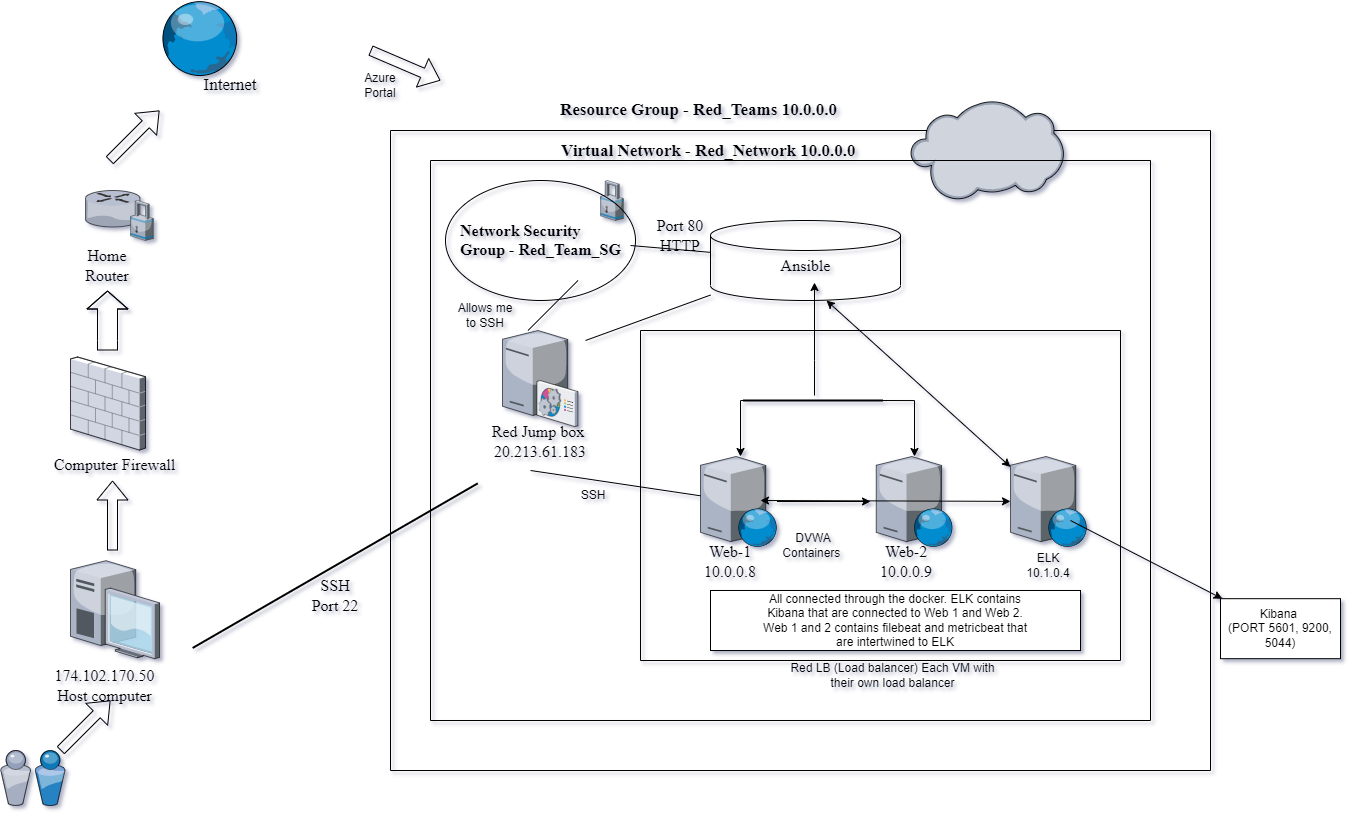

The diagram above was exported from draw.io. Its source (the exported page's mxGraphModel, read from the mxfile embedded in the PNG):
<mxGraphModel dx="1464" dy="787" grid="1" gridSize="10" guides="1" tooltips="1" connect="1" arrows="1" fold="1" page="1" pageScale="1" pageWidth="1100" pageHeight="850" background="none" math="0" shadow="0">
  <root>
    <mxCell id="0" />
    <mxCell id="1" parent="0" />
    <mxCell id="b2PvA09qS75ITyYdcIcg-1" value="" style="verticalLabelPosition=bottom;sketch=0;aspect=fixed;html=1;verticalAlign=top;strokeColor=none;align=center;outlineConnect=0;shape=mxgraph.citrix.desktop;" parent="1" vertex="1">
      <mxGeometry x="80" y="590.19" width="89" height="98" as="geometry" />
    </mxCell>
    <mxCell id="b2PvA09qS75ITyYdcIcg-2" value="" style="verticalLabelPosition=bottom;sketch=0;aspect=fixed;html=1;verticalAlign=top;strokeColor=none;align=center;outlineConnect=0;shape=mxgraph.citrix.firewall;" parent="1" vertex="1">
      <mxGeometry x="80" y="386.5" width="75" height="93" as="geometry" />
    </mxCell>
    <mxCell id="b2PvA09qS75ITyYdcIcg-3" value="" style="verticalLabelPosition=bottom;sketch=0;aspect=fixed;html=1;verticalAlign=top;strokeColor=none;align=center;outlineConnect=0;shape=mxgraph.citrix.router;" parent="1" vertex="1">
      <mxGeometry x="95" y="220" width="55" height="36.5" as="geometry" />
    </mxCell>
    <mxCell id="b2PvA09qS75ITyYdcIcg-4" value="" style="shape=flexArrow;endArrow=classic;html=1;rounded=0;width=20;endSize=5.67;" parent="1" edge="1">
      <mxGeometry width="50" height="50" relative="1" as="geometry">
        <mxPoint x="117" y="380" as="sourcePoint" />
        <mxPoint x="117" y="320" as="targetPoint" />
        <Array as="points">
          <mxPoint x="117" y="370" />
        </Array>
      </mxGeometry>
    </mxCell>
    <mxCell id="b2PvA09qS75ITyYdcIcg-5" value="" style="shape=flexArrow;endArrow=classic;html=1;rounded=0;" parent="1" edge="1">
      <mxGeometry width="50" height="50" relative="1" as="geometry">
        <mxPoint x="122" y="580" as="sourcePoint" />
        <mxPoint x="122" y="510" as="targetPoint" />
        <Array as="points">
          <mxPoint x="122" y="580.5" />
        </Array>
      </mxGeometry>
    </mxCell>
    <mxCell id="b2PvA09qS75ITyYdcIcg-6" value="" style="verticalLabelPosition=bottom;sketch=0;aspect=fixed;html=1;verticalAlign=top;strokeColor=none;align=center;outlineConnect=0;shape=mxgraph.citrix.security;" parent="1" vertex="1">
      <mxGeometry x="140" y="230" width="22.82" height="40" as="geometry" />
    </mxCell>
    <mxCell id="b2PvA09qS75ITyYdcIcg-7" value="" style="shape=flexArrow;endArrow=classic;html=1;rounded=0;" parent="1" edge="1">
      <mxGeometry width="50" height="50" relative="1" as="geometry">
        <mxPoint x="119" y="190" as="sourcePoint" />
        <mxPoint x="169" y="140" as="targetPoint" />
      </mxGeometry>
    </mxCell>
    <mxCell id="b2PvA09qS75ITyYdcIcg-12" value="" style="swimlane;startSize=0;fontFamily=Times New Roman;" parent="1" vertex="1">
      <mxGeometry x="400" y="160" width="820" height="640" as="geometry" />
    </mxCell>
    <mxCell id="b2PvA09qS75ITyYdcIcg-8" value="" style="verticalLabelPosition=bottom;sketch=0;aspect=fixed;html=1;verticalAlign=top;strokeColor=none;align=center;outlineConnect=0;shape=mxgraph.citrix.cloud;" parent="b2PvA09qS75ITyYdcIcg-12" vertex="1">
      <mxGeometry x="520" y="-30" width="153.23" height="100" as="geometry" />
    </mxCell>
    <mxCell id="b2PvA09qS75ITyYdcIcg-14" value="&lt;h1&gt;&lt;font style=&quot;font-size: 17px&quot;&gt;Resource Group - Red_Teams 10.0.0.0&lt;/font&gt;&lt;/h1&gt;" style="text;html=1;strokeColor=none;fillColor=none;spacing=5;spacingTop=-20;whiteSpace=wrap;overflow=hidden;rounded=0;fontFamily=Times New Roman;fontSize=14;" parent="1" vertex="1">
      <mxGeometry x="565" y="110" width="340" height="120" as="geometry" />
    </mxCell>
    <mxCell id="b2PvA09qS75ITyYdcIcg-15" value="" style="shape=flexArrow;endArrow=classic;html=1;rounded=0;fontFamily=Times New Roman;fontSize=16;" parent="1" edge="1">
      <mxGeometry width="50" height="50" relative="1" as="geometry">
        <mxPoint x="380" y="80" as="sourcePoint" />
        <mxPoint x="450" y="110" as="targetPoint" />
      </mxGeometry>
    </mxCell>
    <mxCell id="b2PvA09qS75ITyYdcIcg-16" value="174.102.170.50&lt;br&gt;Host computer" style="text;html=1;strokeColor=none;fillColor=none;align=center;verticalAlign=middle;whiteSpace=wrap;rounded=0;fontFamily=Times New Roman;fontSize=16;" parent="1" vertex="1">
      <mxGeometry x="67.32" y="700" width="95.5" height="30" as="geometry" />
    </mxCell>
    <mxCell id="b2PvA09qS75ITyYdcIcg-18" value="" style="swimlane;startSize=0;fontFamily=Times New Roman;fontSize=16;" parent="1" vertex="1">
      <mxGeometry x="440" y="190" width="720" height="560" as="geometry" />
    </mxCell>
    <mxCell id="b2PvA09qS75ITyYdcIcg-22" value="" style="verticalLabelPosition=bottom;sketch=0;aspect=fixed;html=1;verticalAlign=top;strokeColor=none;align=center;outlineConnect=0;shape=mxgraph.citrix.security;fontFamily=Times New Roman;fontSize=17;" parent="b2PvA09qS75ITyYdcIcg-18" vertex="1">
      <mxGeometry x="170" y="20" width="22.82" height="40" as="geometry" />
    </mxCell>
    <mxCell id="b2PvA09qS75ITyYdcIcg-23" value="&lt;h1 style=&quot;font-size: 16px;&quot;&gt;&lt;span style=&quot;font-size: 16px;&quot;&gt;Network Security Group - Red_Team_SG&lt;/span&gt;&lt;/h1&gt;" style="text;html=1;strokeColor=none;fillColor=none;spacing=5;spacingTop=-20;whiteSpace=wrap;overflow=hidden;rounded=0;fontFamily=Times New Roman;fontSize=16;" parent="b2PvA09qS75ITyYdcIcg-18" vertex="1">
      <mxGeometry x="25" y="60" width="170" height="140" as="geometry" />
    </mxCell>
    <mxCell id="b2PvA09qS75ITyYdcIcg-26" value="" style="ellipse;whiteSpace=wrap;html=1;fontFamily=Times New Roman;fontSize=16;textOpacity=20;shadow=0;fillColor=none;" parent="b2PvA09qS75ITyYdcIcg-18" vertex="1">
      <mxGeometry x="15" y="20" width="190" height="120" as="geometry" />
    </mxCell>
    <mxCell id="b2PvA09qS75ITyYdcIcg-29" value="" style="verticalLabelPosition=bottom;sketch=0;aspect=fixed;html=1;verticalAlign=top;strokeColor=none;align=center;outlineConnect=0;shape=mxgraph.citrix.command_center;shadow=0;fontFamily=Times New Roman;fontSize=16;fillColor=none;" parent="b2PvA09qS75ITyYdcIcg-18" vertex="1">
      <mxGeometry x="72" y="170" width="75.5" height="96" as="geometry" />
    </mxCell>
    <mxCell id="b2PvA09qS75ITyYdcIcg-30" value="Red Jump box&amp;nbsp;&lt;br&gt;20.213.61.183" style="text;html=1;strokeColor=none;fillColor=none;align=center;verticalAlign=middle;whiteSpace=wrap;rounded=0;shadow=0;fontFamily=Times New Roman;fontSize=16;" parent="b2PvA09qS75ITyYdcIcg-18" vertex="1">
      <mxGeometry x="50" y="266" width="120.25" height="30" as="geometry" />
    </mxCell>
    <mxCell id="b2PvA09qS75ITyYdcIcg-37" value="" style="swimlane;startSize=0;shadow=0;fontFamily=Times New Roman;fontSize=16;fillColor=none;" parent="b2PvA09qS75ITyYdcIcg-18" vertex="1">
      <mxGeometry x="210" y="170" width="480" height="330" as="geometry" />
    </mxCell>
    <mxCell id="FPmNyFykg7pd02KUv5Bm-2" value="" style="edgeStyle=orthogonalEdgeStyle;rounded=0;orthogonalLoop=1;jettySize=auto;html=1;" parent="b2PvA09qS75ITyYdcIcg-37" source="b2PvA09qS75ITyYdcIcg-48" edge="1">
      <mxGeometry relative="1" as="geometry">
        <mxPoint x="230" y="171" as="targetPoint" />
      </mxGeometry>
    </mxCell>
    <mxCell id="b2PvA09qS75ITyYdcIcg-48" value="" style="verticalLabelPosition=bottom;sketch=0;aspect=fixed;html=1;verticalAlign=top;strokeColor=none;align=center;outlineConnect=0;shape=mxgraph.citrix.web_server;shadow=0;fontFamily=Times New Roman;fontSize=16;fillColor=none;" parent="b2PvA09qS75ITyYdcIcg-37" vertex="1">
      <mxGeometry x="60" y="126" width="76.5" height="90" as="geometry" />
    </mxCell>
    <mxCell id="b2PvA09qS75ITyYdcIcg-49" value="" style="verticalLabelPosition=bottom;sketch=0;aspect=fixed;html=1;verticalAlign=top;strokeColor=none;align=center;outlineConnect=0;shape=mxgraph.citrix.web_server;shadow=0;fontFamily=Times New Roman;fontSize=16;fillColor=none;" parent="b2PvA09qS75ITyYdcIcg-37" vertex="1">
      <mxGeometry x="235.75" y="126" width="76.5" height="90" as="geometry" />
    </mxCell>
    <mxCell id="b2PvA09qS75ITyYdcIcg-52" style="edgeStyle=orthogonalEdgeStyle;rounded=0;orthogonalLoop=1;jettySize=auto;html=1;exitX=0;exitY=0.5;exitDx=0;exitDy=0;exitPerimeter=0;fontFamily=Times New Roman;fontSize=16;" parent="b2PvA09qS75ITyYdcIcg-37" source="b2PvA09qS75ITyYdcIcg-50" target="b2PvA09qS75ITyYdcIcg-48" edge="1">
      <mxGeometry relative="1" as="geometry">
        <Array as="points">
          <mxPoint x="100" y="70" />
        </Array>
      </mxGeometry>
    </mxCell>
    <mxCell id="b2PvA09qS75ITyYdcIcg-53" style="edgeStyle=orthogonalEdgeStyle;rounded=0;orthogonalLoop=1;jettySize=auto;html=1;exitX=1;exitY=0.5;exitDx=0;exitDy=0;exitPerimeter=0;fontFamily=Times New Roman;fontSize=16;" parent="b2PvA09qS75ITyYdcIcg-37" source="b2PvA09qS75ITyYdcIcg-50" target="b2PvA09qS75ITyYdcIcg-49" edge="1">
      <mxGeometry relative="1" as="geometry">
        <Array as="points">
          <mxPoint x="274" y="70" />
        </Array>
      </mxGeometry>
    </mxCell>
    <mxCell id="b2PvA09qS75ITyYdcIcg-50" value="" style="line;strokeWidth=2;html=1;shadow=0;fontFamily=Times New Roman;fontSize=16;fillColor=none;" parent="b2PvA09qS75ITyYdcIcg-37" vertex="1">
      <mxGeometry x="102.5" y="65" width="140" height="10" as="geometry" />
    </mxCell>
    <mxCell id="b2PvA09qS75ITyYdcIcg-54" value="Web-1&lt;br&gt;10.0.0.8" style="text;html=1;strokeColor=none;fillColor=none;align=center;verticalAlign=middle;whiteSpace=wrap;rounded=0;shadow=0;fontFamily=Times New Roman;fontSize=16;" parent="b2PvA09qS75ITyYdcIcg-37" vertex="1">
      <mxGeometry x="60" y="216" width="60" height="30" as="geometry" />
    </mxCell>
    <mxCell id="b2PvA09qS75ITyYdcIcg-55" value="Web-2&lt;br&gt;10.0.0.9" style="text;html=1;strokeColor=none;fillColor=none;align=center;verticalAlign=middle;whiteSpace=wrap;rounded=0;shadow=0;fontFamily=Times New Roman;fontSize=16;" parent="b2PvA09qS75ITyYdcIcg-37" vertex="1">
      <mxGeometry x="235.75" y="216" width="60" height="30" as="geometry" />
    </mxCell>
    <mxCell id="FPmNyFykg7pd02KUv5Bm-3" value="DVWA&lt;br&gt;Containers&amp;nbsp;" style="text;html=1;strokeColor=none;fillColor=none;align=center;verticalAlign=middle;whiteSpace=wrap;rounded=0;" parent="b2PvA09qS75ITyYdcIcg-37" vertex="1">
      <mxGeometry x="142.5" y="200" width="60" height="30" as="geometry" />
    </mxCell>
    <mxCell id="_s6gpodDBxAW1SIhMXdX-3" value="" style="verticalLabelPosition=bottom;sketch=0;aspect=fixed;html=1;verticalAlign=top;strokeColor=none;align=center;outlineConnect=0;shape=mxgraph.citrix.web_server;shadow=0;fontFamily=Times New Roman;fontSize=16;fillColor=none;" parent="b2PvA09qS75ITyYdcIcg-37" vertex="1">
      <mxGeometry x="370" y="126" width="76.5" height="90" as="geometry" />
    </mxCell>
    <mxCell id="d-ZygsrNt_f6f9wIQCBH-5" value="ELK&lt;br&gt;10.1.0.4" style="text;html=1;strokeColor=none;fillColor=none;align=center;verticalAlign=middle;whiteSpace=wrap;rounded=0;" parent="b2PvA09qS75ITyYdcIcg-37" vertex="1">
      <mxGeometry x="378.25" y="220" width="60" height="30" as="geometry" />
    </mxCell>
    <mxCell id="d-ZygsrNt_f6f9wIQCBH-7" value="" style="endArrow=classic;startArrow=classic;html=1;rounded=0;" parent="b2PvA09qS75ITyYdcIcg-37" target="_s6gpodDBxAW1SIhMXdX-3" edge="1">
      <mxGeometry width="50" height="50" relative="1" as="geometry">
        <mxPoint x="120" y="170" as="sourcePoint" />
        <mxPoint x="170" y="120" as="targetPoint" />
      </mxGeometry>
    </mxCell>
    <mxCell id="WI0l67d8N3J-qXqNo5Ea-4" value="" style="endArrow=classic;html=1;rounded=0;" edge="1" parent="b2PvA09qS75ITyYdcIcg-37" target="WI0l67d8N3J-qXqNo5Ea-3">
      <mxGeometry width="50" height="50" relative="1" as="geometry">
        <mxPoint x="430" y="190" as="sourcePoint" />
        <mxPoint x="480" y="140" as="targetPoint" />
      </mxGeometry>
    </mxCell>
    <mxCell id="WI0l67d8N3J-qXqNo5Ea-5" value="" style="rounded=0;whiteSpace=wrap;html=1;" vertex="1" parent="b2PvA09qS75ITyYdcIcg-37">
      <mxGeometry x="70" y="260" width="370" height="60" as="geometry" />
    </mxCell>
    <mxCell id="d-ZygsrNt_f6f9wIQCBH-6" value="All connected through the docker. ELK contains Kibana that are connected to Web 1 and Web 2. Web 1 and 2 contains filebeat and metricbeat that are intertwined to ELK" style="text;html=1;strokeColor=none;fillColor=none;align=center;verticalAlign=middle;whiteSpace=wrap;rounded=0;" parent="b2PvA09qS75ITyYdcIcg-37" vertex="1">
      <mxGeometry x="116.25" y="275" width="277.5" height="30" as="geometry" />
    </mxCell>
    <mxCell id="b2PvA09qS75ITyYdcIcg-42" value="" style="endArrow=none;html=1;rounded=0;fontFamily=Times New Roman;fontSize=16;" parent="b2PvA09qS75ITyYdcIcg-18" target="b2PvA09qS75ITyYdcIcg-40" edge="1">
      <mxGeometry width="50" height="50" relative="1" as="geometry">
        <mxPoint x="155" y="180" as="sourcePoint" />
        <mxPoint x="205" y="130" as="targetPoint" />
      </mxGeometry>
    </mxCell>
    <mxCell id="b2PvA09qS75ITyYdcIcg-43" value="Port 80&lt;br&gt;HTTP" style="text;html=1;strokeColor=none;fillColor=none;align=center;verticalAlign=middle;whiteSpace=wrap;rounded=0;shadow=0;fontFamily=Times New Roman;fontSize=16;" parent="b2PvA09qS75ITyYdcIcg-18" vertex="1">
      <mxGeometry x="220" y="60" width="60" height="30" as="geometry" />
    </mxCell>
    <mxCell id="b2PvA09qS75ITyYdcIcg-47" value="" style="endArrow=none;html=1;rounded=0;fontFamily=Times New Roman;fontSize=16;" parent="b2PvA09qS75ITyYdcIcg-18" edge="1">
      <mxGeometry width="50" height="50" relative="1" as="geometry">
        <mxPoint x="97.5" y="170" as="sourcePoint" />
        <mxPoint x="147.5" y="120" as="targetPoint" />
      </mxGeometry>
    </mxCell>
    <mxCell id="FPmNyFykg7pd02KUv5Bm-1" value="" style="endArrow=none;html=1;rounded=0;" parent="b2PvA09qS75ITyYdcIcg-18" source="b2PvA09qS75ITyYdcIcg-48" edge="1">
      <mxGeometry width="50" height="50" relative="1" as="geometry">
        <mxPoint x="85.13" y="360" as="sourcePoint" />
        <mxPoint x="100" y="310" as="targetPoint" />
      </mxGeometry>
    </mxCell>
    <mxCell id="FPmNyFykg7pd02KUv5Bm-6" value="SSH" style="text;html=1;strokeColor=none;fillColor=none;align=center;verticalAlign=middle;whiteSpace=wrap;rounded=0;" parent="b2PvA09qS75ITyYdcIcg-18" vertex="1">
      <mxGeometry x="132.81999999999994" y="320" width="60" height="30" as="geometry" />
    </mxCell>
    <mxCell id="FPmNyFykg7pd02KUv5Bm-7" value="Allows me to SSH" style="text;html=1;strokeColor=none;fillColor=none;align=center;verticalAlign=middle;whiteSpace=wrap;rounded=0;" parent="b2PvA09qS75ITyYdcIcg-18" vertex="1">
      <mxGeometry x="25" y="140" width="60" height="30" as="geometry" />
    </mxCell>
    <mxCell id="FPmNyFykg7pd02KUv5Bm-9" value="Red LB (Load balancer) Each VM with their own load balancer" style="text;html=1;strokeColor=none;fillColor=none;align=center;verticalAlign=middle;whiteSpace=wrap;rounded=0;" parent="b2PvA09qS75ITyYdcIcg-18" vertex="1">
      <mxGeometry x="350" y="500" width="225" height="30" as="geometry" />
    </mxCell>
    <mxCell id="b2PvA09qS75ITyYdcIcg-20" value="&lt;h1 style=&quot;font-size: 17px&quot;&gt;Virtual Network - Red_Network 10.0.0.0&lt;/h1&gt;" style="text;html=1;strokeColor=none;fillColor=none;spacing=5;spacingTop=-20;whiteSpace=wrap;overflow=hidden;rounded=0;fontFamily=Times New Roman;fontSize=16;" parent="1" vertex="1">
      <mxGeometry x="566" y="170" width="320" height="120" as="geometry" />
    </mxCell>
    <mxCell id="b2PvA09qS75ITyYdcIcg-25" value="Internet" style="text;html=1;strokeColor=none;fillColor=none;align=center;verticalAlign=middle;whiteSpace=wrap;rounded=0;fontFamily=Times New Roman;fontSize=17;" parent="1" vertex="1">
      <mxGeometry x="210" y="100" width="60" height="30" as="geometry" />
    </mxCell>
    <mxCell id="b2PvA09qS75ITyYdcIcg-27" value="Home Router" style="text;html=1;strokeColor=none;fillColor=none;align=center;verticalAlign=middle;whiteSpace=wrap;rounded=0;shadow=0;fontFamily=Times New Roman;fontSize=16;" parent="1" vertex="1">
      <mxGeometry x="87.5" y="280" width="60" height="30" as="geometry" />
    </mxCell>
    <mxCell id="b2PvA09qS75ITyYdcIcg-28" value="Computer Firewall" style="text;html=1;strokeColor=none;fillColor=none;align=center;verticalAlign=middle;whiteSpace=wrap;rounded=0;shadow=0;fontFamily=Times New Roman;fontSize=16;" parent="1" vertex="1">
      <mxGeometry x="58.25" y="479.5" width="132.5" height="30" as="geometry" />
    </mxCell>
    <mxCell id="b2PvA09qS75ITyYdcIcg-32" value="" style="verticalLabelPosition=bottom;sketch=0;aspect=fixed;html=1;verticalAlign=top;strokeColor=none;align=center;outlineConnect=0;shape=mxgraph.citrix.globe;shadow=0;fontFamily=Times New Roman;fontSize=16;fillColor=none;" parent="1" vertex="1">
      <mxGeometry x="169" y="30" width="78.5" height="75" as="geometry" />
    </mxCell>
    <mxCell id="b2PvA09qS75ITyYdcIcg-33" value="" style="verticalLabelPosition=bottom;sketch=0;aspect=fixed;html=1;verticalAlign=top;strokeColor=none;align=center;outlineConnect=0;shape=mxgraph.citrix.users;shadow=0;fontFamily=Times New Roman;fontSize=16;fillColor=none;" parent="1" vertex="1">
      <mxGeometry x="10" y="780" width="64.5" height="55" as="geometry" />
    </mxCell>
    <mxCell id="b2PvA09qS75ITyYdcIcg-34" value="" style="shape=flexArrow;endArrow=classic;html=1;rounded=0;fontFamily=Times New Roman;fontSize=16;" parent="1" edge="1">
      <mxGeometry width="50" height="50" relative="1" as="geometry">
        <mxPoint x="70" y="780" as="sourcePoint" />
        <mxPoint x="120" y="730" as="targetPoint" />
      </mxGeometry>
    </mxCell>
    <mxCell id="b2PvA09qS75ITyYdcIcg-35" value="" style="line;strokeWidth=2;html=1;shadow=0;fontFamily=Times New Roman;fontSize=16;fillColor=none;rotation=-30;" parent="1" vertex="1">
      <mxGeometry x="180.08" y="590.19" width="329.25" height="10" as="geometry" />
    </mxCell>
    <mxCell id="b2PvA09qS75ITyYdcIcg-36" value="SSH Port 22" style="text;html=1;strokeColor=none;fillColor=none;align=center;verticalAlign=middle;whiteSpace=wrap;rounded=0;shadow=0;fontFamily=Times New Roman;fontSize=16;" parent="1" vertex="1">
      <mxGeometry x="314.7" y="610" width="60" height="30" as="geometry" />
    </mxCell>
    <mxCell id="b2PvA09qS75ITyYdcIcg-40" value="" style="shape=cylinder3;whiteSpace=wrap;html=1;boundedLbl=1;backgroundOutline=1;size=15;shadow=0;fontFamily=Times New Roman;fontSize=16;fillColor=none;" parent="1" vertex="1">
      <mxGeometry x="720" y="250" width="190" height="80" as="geometry" />
    </mxCell>
    <mxCell id="b2PvA09qS75ITyYdcIcg-41" value="Ansible" style="text;html=1;strokeColor=none;fillColor=none;align=center;verticalAlign=middle;whiteSpace=wrap;rounded=0;shadow=0;fontFamily=Times New Roman;fontSize=16;" parent="1" vertex="1">
      <mxGeometry x="752.5" y="280" width="125" height="30" as="geometry" />
    </mxCell>
    <mxCell id="b2PvA09qS75ITyYdcIcg-44" value="" style="endArrow=none;html=1;rounded=0;fontFamily=Times New Roman;fontSize=16;" parent="1" target="b2PvA09qS75ITyYdcIcg-40" edge="1">
      <mxGeometry width="50" height="50" relative="1" as="geometry">
        <mxPoint x="640" y="275" as="sourcePoint" />
        <mxPoint x="690" y="225" as="targetPoint" />
      </mxGeometry>
    </mxCell>
    <mxCell id="b2PvA09qS75ITyYdcIcg-51" style="edgeStyle=orthogonalEdgeStyle;rounded=0;orthogonalLoop=1;jettySize=auto;html=1;entryX=0.572;entryY=1.067;entryDx=0;entryDy=0;entryPerimeter=0;fontFamily=Times New Roman;fontSize=16;" parent="1" source="b2PvA09qS75ITyYdcIcg-50" target="b2PvA09qS75ITyYdcIcg-41" edge="1">
      <mxGeometry relative="1" as="geometry">
        <Array as="points">
          <mxPoint x="824" y="390" />
          <mxPoint x="824" y="390" />
        </Array>
      </mxGeometry>
    </mxCell>
    <mxCell id="FPmNyFykg7pd02KUv5Bm-8" value="Azure Portal" style="text;html=1;strokeColor=none;fillColor=none;align=center;verticalAlign=middle;whiteSpace=wrap;rounded=0;" parent="1" vertex="1">
      <mxGeometry x="360" y="100" width="60" height="30" as="geometry" />
    </mxCell>
    <mxCell id="d-ZygsrNt_f6f9wIQCBH-4" value="" style="endArrow=classic;startArrow=classic;html=1;rounded=0;" parent="1" target="_s6gpodDBxAW1SIhMXdX-3" edge="1">
      <mxGeometry width="50" height="50" relative="1" as="geometry">
        <mxPoint x="836" y="330" as="sourcePoint" />
        <mxPoint x="886" y="280" as="targetPoint" />
      </mxGeometry>
    </mxCell>
    <mxCell id="WI0l67d8N3J-qXqNo5Ea-3" value="Kibana&amp;nbsp;&lt;br&gt;(PORT 5601, 9200, 5044)" style="rounded=0;whiteSpace=wrap;html=1;" vertex="1" parent="1">
      <mxGeometry x="1230" y="628.19" width="120" height="60" as="geometry" />
    </mxCell>
  </root>
</mxGraphModel>